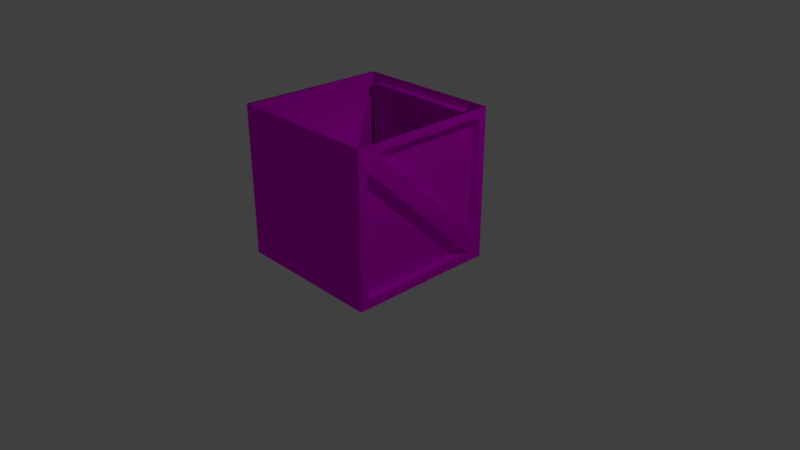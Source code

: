 # Source: box_metal.blend  (saved by Blender 2.83.18; exported with 4.5.12 LTS)
import bpy
from mathutils import Matrix  # noqa: F401  (used for matrix-valued properties, if any)

bpy.ops.wm.read_factory_settings(use_empty=True)
scene = bpy.context.scene
scene.name = 'Scene'

# ---- collections
col_collection_1 = bpy.data.collections.new('Collection 1'); scene.collection.children.link(col_collection_1)

# ---- images (referenced by path relative to the original .blend; pixels are not part of the script)
import os
ASSET_DIR = os.environ.get("B2B_ASSET_DIR", "")  # directory of the original .blend (textures are referenced by path, not embedded)
HERE = os.path.dirname(os.path.abspath(__file__))  # packed textures are extracted next to this script under _unpacked/

def load_image(name, relpath, width, height, colorspace="sRGB"):
    """Load a texture the original file referenced (path relative to the .blend, or extracted next to this script)."""
    p = next((c for c in (os.path.join(HERE, relpath), os.path.join(ASSET_DIR, relpath)) if relpath and os.path.exists(c)), "")
    if p:
        img = bpy.data.images.load(p, check_existing=True)
        img.name = name
    else:  # same state as the original file: an image datablock whose file is absent (Cycles renders it pink)
        img = bpy.data.images.new(name, width, height)
        img.source = "FILE"
        img.filepath = "//" + (relpath or name)
    img.colorspace_settings.name = colorspace
    return img
img_box_png = load_image('box.png', 'box.png', 1024, 1024, 'sRGB')

# ---- materials (node trees are filled in below, after node groups)
mat_material = bpy.data.materials.new('Material')
mat_material.alpha_threshold = 0.0
mat_material.roughness = 0.5
mat_material.line_color = (0.0, 0.0, 0.0, 1.0)

# ---- material node trees
mat_material.use_nodes = True; mat_material.node_tree.nodes.clear()
_N = mat_material.node_tree.nodes; _L = mat_material.node_tree.links
n0 = _N.new('ShaderNodeOutputMaterial'); n0.name = 'Material Output'; n0.location = (300, 300)
n1 = _N.new('ShaderNodeBsdfDiffuse'); n1.name = 'Diffuse BSDF'; n1.location = (71, 301)
n2 = _N.new('ShaderNodeTexImage'); n2.name = 'Image Texture'; n2.location = (-150, 372)
n2.width = 140
n2.image = img_box_png
_L.new(n1.outputs[0], n0.inputs[0])
_L.new(n2.outputs[0], n1.inputs[0])
n0.is_active_output = True

# ---- world
world_world = bpy.data.worlds.new('World'); scene.world = world_world
world_world.color = (0.05088, 0.05088, 0.05088)
world_world.use_sun_shadow = False
world_world.sun_shadow_jitter_overblur = 0.0
world_world.cycles.sampling_method = 'MANUAL'

# ---- cameras
cam_camera = bpy.data.cameras.new('Camera')
cam_camera.clip_end = 100.0
cam_camera.lens = 35.0
cam_camera.sensor_width = 32.0
cam_camera.sensor_height = 18.0
cam_camera.ortho_scale = 7.314
cam_camera.dof.focus_distance = 0.0

# ---- lights
light_lamp = bpy.data.lights.new('Lamp', 'POINT')
light_lamp.transmission_factor = 0.0
light_lamp.cutoff_distance = 30.0
light_lamp.energy = 100.0
light_lamp.shadow_buffer_clip_start = 1.001
light_lamp.shadow_soft_size = 0.1
light_lamp.shadow_maximum_resolution = 0.006
light_lamp.use_absolute_resolution = True

# ---- meshes
me_cube = bpy.data.meshes.new('Cube')
me_cube.from_pydata([(1.0, 1.0, -1.0), (1.0, -1.0, -1.0), (-1.0, -1.0, -1.0), (-1.0, 1.0, -1.0), (1.0, 1.0, 1.0), (1.0, -1.0, 1.0), (0.9983, 0.989, -1.0), (-1.002, 0.989, -1.0), (1.0, 0.8812, -0.8812), (1.0, -0.8812, -0.8812), (1.0, 0.8812, 0.8812), (1.0, -0.8812, 0.8812), (1.0, 0.8812, -0.6833), (1.0, -0.7218, 0.8812), (1.0, 0.7801, -0.8812), (1.0, -0.8812, 0.7114), (0.9058, 0.7801, -0.8812), (0.9058, -0.8812, -0.8812), (0.9058, 0.8812, -0.6833), (0.9058, 0.8812, 0.8812), (0.9058, -0.7218, 0.8812), (0.9058, -0.8812, 0.7114), (-1.002, 0.989, 1.0), (0.9983, 0.989, 1.0), (-0.8828, 0.989, -0.8812), (0.8795, 0.989, -0.8812), (-0.8828, 0.989, 0.8812), (0.8795, 0.989, 0.8812), (-0.8828, 0.989, -0.6833), (0.7201, 0.989, 0.8812), (-0.7818, 0.989, -0.8812), (0.8795, 0.989, 0.7114), (-0.7818, 0.8947, -0.8812), (0.8795, 0.8947, -0.8812), (-0.8828, 0.8947, -0.6833), (-0.8828, 0.8947, 0.8812), (0.7201, 0.8947, 0.8812), (0.8795, 0.8947, 0.7114), (-1.015, -1.004, -1.0), (0.9854, -1.004, -1.0), (0.9854, -1.004, 1.0), (-1.015, -1.004, 1.0), (0.8665, -1.004, -0.8812), (-0.8958, -1.004, -0.8812), (0.8665, -1.004, 0.8812), (-0.8958, -1.004, 0.8812), (0.8665, -1.004, -0.6833), (-0.7364, -1.004, 0.8812), (0.7655, -1.004, -0.8812), (-0.8958, -1.004, 0.7114), (0.7655, -0.9098, -0.8812), (-0.8958, -0.9098, -0.8812), (0.8665, -0.9098, -0.6833), (0.8665, -0.9098, 0.8812), (-0.7364, -0.9098, 0.8812), (-0.8958, -0.9098, 0.7114), (-0.9887, 0.987, -1.0), (-0.9887, -1.013, -1.0), (-0.9887, -1.013, 1.0), (-0.9887, 0.987, 1.0), (-0.9887, -0.8941, -0.8812), (-0.9887, 0.8682, -0.8812), (-0.9887, -0.8941, 0.8812), (-0.9887, 0.8682, 0.8812), (-0.9887, -0.8941, -0.6833), (-0.9887, 0.7088, 0.8812), (-0.9887, -0.7931, -0.8812), (-0.9887, 0.8682, 0.7114), (-0.8945, -0.7931, -0.8812), (-0.8945, 0.8682, -0.8812), (-0.8945, -0.8941, -0.6833), (-0.8945, -0.8941, 0.8812), (-0.8945, 0.7088, 0.8812), (-0.8945, 0.8682, 0.7114)], [], [(0, 1, 2, 3), (22, 23, 27, 29, 26), (0, 4, 10, 12, 8), (24, 28, 29, 27, 31, 30), (7, 22, 26, 28, 24), (6, 7, 24, 30, 25), (8, 12, 13, 11, 15, 14), (1, 0, 8, 14, 9), (4, 5, 11, 13, 10), (5, 1, 9, 15, 11), (12, 10, 19, 18), (15, 9, 17, 21), (20, 18, 19), (16, 21, 17), (13, 12, 18, 20), (14, 15, 21, 16), (9, 14, 16, 17), (10, 13, 20, 19), (23, 6, 25, 31, 27), (28, 26, 35, 34), (31, 25, 33, 37), (36, 34, 35), (32, 37, 33), (29, 28, 34, 36), (30, 31, 37, 32), (25, 30, 32, 33), (26, 29, 36, 35), (40, 41, 45, 47, 44), (42, 46, 47, 45, 49, 48), (39, 40, 44, 46, 42), (38, 39, 42, 48, 43), (41, 38, 43, 49, 45), (46, 44, 53, 52), (49, 43, 51, 55), (54, 52, 53), (50, 55, 51), (47, 46, 52, 54), (48, 49, 55, 50), (43, 48, 50, 51), (44, 47, 54, 53), (58, 59, 63, 65, 62), (60, 64, 65, 63, 67, 66), (57, 58, 62, 64, 60), (56, 57, 60, 66, 61), (59, 56, 61, 67, 63), (64, 62, 71, 70), (67, 61, 69, 73), (72, 70, 71), (68, 73, 69), (65, 64, 70, 72), (66, 67, 73, 68), (61, 66, 68, 69), (62, 65, 72, 71), (5, 4, 22, 23), (40, 59, 58, 41), (5, 59, 40, 39, 1)])
_uv = me_cube.uv_layers.new(name='UVMap')
_uv.uv.foreach_set('vector', [0.0, 0.0, 0.0, -1.0, -1.0, -1.0, -1.0, 2.384e-07, 0.9992, 0.4994, 1.999, 0.4994, 1.94, 0.4399, 1.86, 0.4399, 1.059, 0.4399, 0.0, 0.4994, -2.384e-07, 1.499, -0.05942, 1.44, -0.05942, 0.6577, -0.05942, 0.5588, 0.05859, 0.5588, 0.05859, 0.6577, 0.8601, 1.44, 0.9397, 1.44, 0.9397, 1.355, 0.1091, 0.5588, 0.9992, 0.4994, 0.9992, 1.499, 1.059, 1.44, 1.059, 0.6577, 1.059, 0.5588, 0.9992, 0.4994, -0.0008328, 0.4994, 0.05859, 0.5588, 0.1091, 0.5588, 0.9397, 0.5588, 0.9406, 0.5588, 0.9406, 0.6577, 0.1391, 1.44, 0.05942, 1.44, 0.05942, 1.355, 0.89, 0.5588, 0.0, 0.4994, 1.0, 0.4994, 0.9406, 0.5588, 0.89, 0.5588, 0.05942, 0.5588, 1.0, 0.4994, -2.98e-07, 0.4994, 0.05942, 0.4399, 0.1391, 0.4399, 0.9406, 0.4399, 1.0, 0.4994, 1.0, -0.5006, 1.059, -0.4412, 1.059, 0.355, 1.059, 0.4399, 0.0, 0.6577, 2.384e-07, 1.44, -0.04712, 1.44, -0.04712, 0.6577, 1.0, 0.355, 1.0, -0.4412, 0.9529, -0.4412, 0.9529, 0.355, 0.1391, 0.4399, 0.9406, -0.3423, 0.9406, 0.4399, 0.89, 0.5588, 0.05942, 1.355, 0.05942, 0.5588, 1.0, 0.1391, 1.0, 0.9406, 0.9529, 0.9406, 0.9529, 0.1391, 0.0, 0.89, -2.384e-07, 0.05942, -0.04712, 0.05942, -0.04712, 0.89, 0.0, 0.05942, 0.0, 0.89, -0.04712, 0.89, -0.04712, 0.05942, 2.384e-07, 0.9406, -2.384e-07, 0.1391, -0.04712, 0.1391, -0.04712, 0.9406, 0.9992, 0.4994, 0.9992, -0.5006, 0.9397, -0.4412, 0.9397, 0.355, 0.9397, 0.4399, 0.9945, 0.6577, 0.9945, 1.44, 0.9474, 1.44, 0.9474, 0.6577, 0.9945, 0.355, 0.9945, -0.4412, 0.9474, -0.4412, 0.9474, 0.355, 0.8601, 0.4399, 0.05859, -0.3423, 0.05859, 0.4399, 0.1091, 0.5588, 0.9397, 1.355, 0.9397, 0.5588, 0.8601, 0.9945, 0.05859, 0.9945, 0.05859, 0.9474, 0.8601, 0.9474, 0.1091, 0.9945, 0.9397, 0.9945, 0.9397, 0.9474, 0.1091, 0.9474, 0.9397, 0.9945, 0.1091, 0.9945, 0.1091, 0.9474, 0.9397, 0.9474, 0.05859, 0.9945, 0.8601, 0.9945, 0.8601, 0.9474, 0.05859, 0.9474, 0.9927, 0.4994, -0.007312, 0.4994, 0.05211, 0.4399, 0.1318, 0.4399, 0.9333, 0.4399, 0.9333, 0.5588, 0.9333, 0.6577, 0.1318, 1.44, 0.05211, 1.44, 0.05211, 1.355, 0.8827, 0.5588, 0.9927, 0.4994, 0.9927, 1.499, 0.9333, 1.44, 0.9333, 0.6577, 0.9333, 0.5588, 0.9927, 0.4994, 1.993, 0.4994, 1.933, 0.5588, 1.883, 0.5588, 1.052, 0.5588, 0.9927, 0.4994, 0.9927, -0.5006, 1.052, -0.4412, 1.052, 0.355, 1.052, 0.4399, 0.998, 0.6577, 0.998, 1.44, 1.045, 1.44, 1.045, 0.6577, 0.998, 0.355, 0.998, -0.4412, 1.045, -0.4412, 1.045, 0.355, 0.1318, 0.4399, 0.9333, -0.3423, 0.9333, 0.4399, 0.8827, 0.5588, 0.05211, 1.355, 0.05211, 0.5588, 0.1318, 0.998, 0.9333, 0.998, 0.9333, 1.045, 0.1318, 1.045, 0.8827, 0.998, 0.05211, 0.998, 0.05211, 1.045, 0.8827, 1.045, 0.05211, 0.998, 0.8827, 0.998, 0.8827, 1.045, 0.05211, 1.045, 0.9333, 0.998, 0.1318, 0.998, 0.1318, 1.045, 0.9333, 1.045, 0.9935, 0.4994, 1.994, 0.4994, 1.934, 0.4399, 1.854, 0.4399, 1.053, 0.4399, 0.05294, 0.5588, 0.05294, 0.6577, 0.8544, 1.44, 0.9341, 1.44, 0.9341, 1.355, 0.1035, 0.5588, 0.9935, 0.4994, 0.9935, 1.499, 1.053, 1.44, 1.053, 0.6577, 1.053, 0.5588, 0.9935, 0.4994, -0.006483, 0.4994, 0.05294, 0.5588, 0.1035, 0.5588, 0.9341, 0.5588, 0.9935, 0.4994, 0.9935, -0.5006, 0.9341, -0.4412, 0.9341, 0.355, 0.9341, 0.4399, 0.005632, 0.6577, 0.005632, 1.44, 0.05275, 1.44, 0.05275, 0.6577, 0.005632, 0.355, 0.005632, -0.4412, 0.05275, -0.4412, 0.05275, 0.355, 0.8544, 0.4399, 0.05294, -0.3423, 0.05294, 0.4399, 0.1035, 0.5588, 0.9341, 1.355, 0.9341, 0.5588, 0.005632, 0.8544, 0.005632, 0.05294, 0.05275, 0.05294, 0.05275, 0.8544, 0.005632, 0.1035, 0.005632, 0.9341, 0.05275, 0.9341, 0.05275, 0.1035, 0.005632, 0.9341, 0.005632, 0.1035, 0.05275, 0.1035, 0.05275, 0.9341, 0.005632, 0.05294, 0.005632, 0.8544, 0.05275, 0.8544, 0.05275, 0.05294, 1.0, 1.0, 1.0, 2.0, -0.0008326, 1.994, 0.9992, 1.994, 0.9927, 0.998, 0.005632, 1.994, 0.005632, 0.9935, -0.007312, 0.998, 1.0, 0.4994, 0.005632, 0.4994, 0.9927, 0.4994, 0.9927, -0.5006, 1.0, -0.5006])
me_cube.materials.append(mat_material)
me_cube.use_remesh_preserve_volume = False
me_cube.use_remesh_preserve_attributes = False
me_cube.use_mirror_vertex_groups = False
me_cube.update()

# ---- objects
ob_cube = bpy.data.objects.new('Cube', me_cube)
ob_lamp = bpy.data.objects.new('Lamp', light_lamp)
ob_camera = bpy.data.objects.new('Camera', cam_camera)

# ---- transforms, parenting, visibility, modifiers, constraints
ob_cube.location = (0.0, 0.0, 0.9987)
ob_cube.lock_rotations_4d = False
ob_cube.empty_display_type = 'ARROWS'
ob_cube.lineart.crease_threshold = 0.0
ob_lamp.location = (4.076, 1.005, 5.904)
ob_lamp.rotation_euler = (0.6503, 0.05522, 1.866)
ob_lamp.lock_rotations_4d = False
ob_lamp.empty_display_type = 'ARROWS'
ob_lamp.color = (0.0, 0.0, 0.0, 0.0)
ob_lamp.lineart.crease_threshold = 0.0
ob_camera.location = (7.481, -6.508, 5.344)
ob_camera.rotation_euler = (1.109, 0.0, 0.8149)
ob_camera.lock_rotations_4d = False
ob_camera.empty_display_type = 'ARROWS'
ob_camera.color = (0.0, 0.0, 0.0, 0.0)
ob_camera.display_type = 'WIRE'
ob_camera.lineart.crease_threshold = 0.0

# ---- collection membership
col_collection_1.objects.link(ob_cube)
col_collection_1.objects.link(ob_lamp)
col_collection_1.objects.link(ob_camera)

# ---- scene / render settings (as saved in the file)
scene.camera = ob_camera
scene.frame_start = 1; scene.frame_end = 250; scene.frame_set(1)
scene.render.engine = 'CYCLES'
scene.render.resolution_percentage = 50
scene.render.dither_intensity = 0.0
scene.cycles.use_denoising = False
scene.cycles.samples = 128
scene.cycles.sampling_pattern = 'TABULATED_SOBOL'
scene.cycles.light_sampling_threshold = 0.0
scene.cycles.use_adaptive_sampling = False
scene.cycles.use_light_tree = False
scene.cycles.blur_glossy = 0.0
scene.cycles.sample_clamp_indirect = 0.0
scene.view_settings.view_transform = 'Standard'
bpy.context.view_layer.update()
